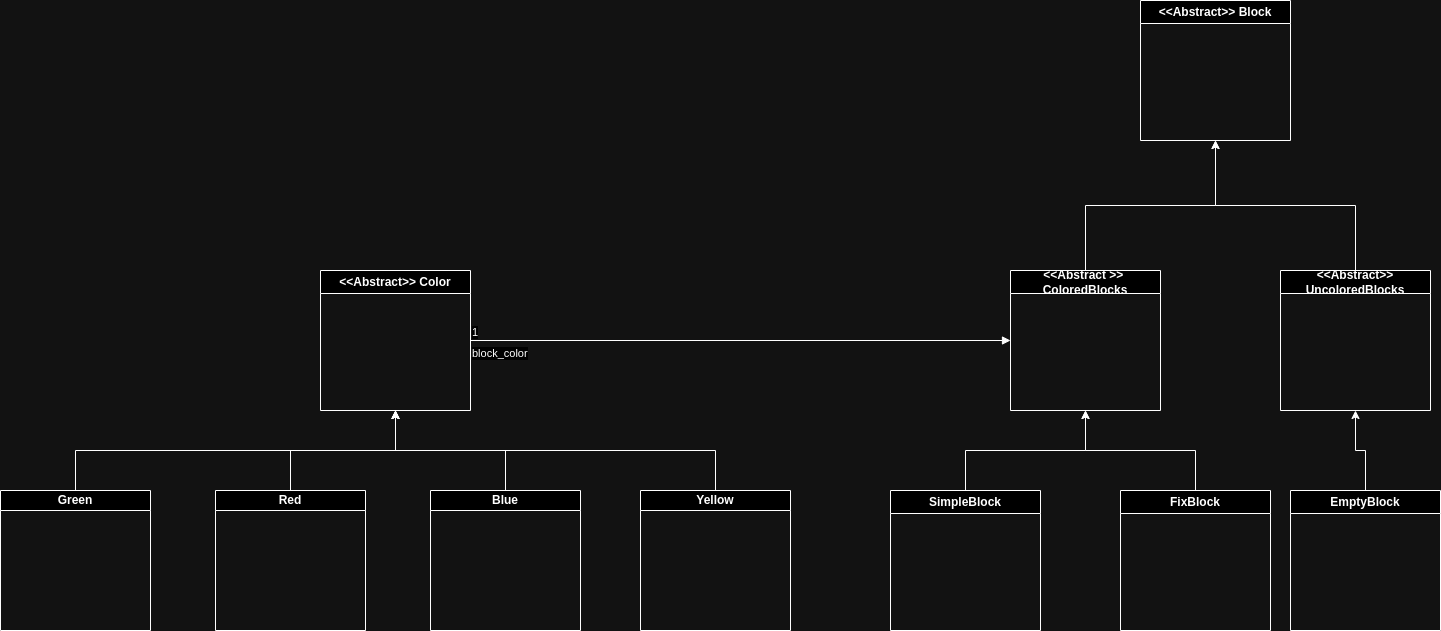

The diagram above was exported from draw.io. Its source (the exported page's mxGraphModel, read from the mxfile embedded in the PNG):
<mxGraphModel dx="2284" dy="773" grid="1" gridSize="10" guides="1" tooltips="1" connect="1" arrows="1" fold="1" page="1" pageScale="1" pageWidth="850" pageHeight="1100" math="0" shadow="0">
  <root>
    <mxCell id="0" />
    <mxCell id="1" parent="0" />
    <mxCell id="bYwGZqgPvA1DALl3d-HF-11" style="edgeStyle=orthogonalEdgeStyle;rounded=0;orthogonalLoop=1;jettySize=auto;html=1;exitX=0.5;exitY=0;exitDx=0;exitDy=0;entryX=0.5;entryY=1;entryDx=0;entryDy=0;" parent="1" source="bYwGZqgPvA1DALl3d-HF-10" target="bYwGZqgPvA1DALl3d-HF-5" edge="1">
      <mxGeometry relative="1" as="geometry" />
    </mxCell>
    <mxCell id="bYwGZqgPvA1DALl3d-HF-13" style="edgeStyle=orthogonalEdgeStyle;rounded=0;orthogonalLoop=1;jettySize=auto;html=1;exitX=0.5;exitY=0;exitDx=0;exitDy=0;" parent="1" source="bYwGZqgPvA1DALl3d-HF-12" target="bYwGZqgPvA1DALl3d-HF-5" edge="1">
      <mxGeometry relative="1" as="geometry" />
    </mxCell>
    <mxCell id="bYwGZqgPvA1DALl3d-HF-5" value="&amp;lt;&amp;lt;Abstract&amp;gt;&amp;gt; Block" style="swimlane;whiteSpace=wrap;html=1;" parent="1" vertex="1">
      <mxGeometry x="350" y="60" width="150" height="140" as="geometry" />
    </mxCell>
    <mxCell id="bYwGZqgPvA1DALl3d-HF-25" style="edgeStyle=orthogonalEdgeStyle;rounded=0;orthogonalLoop=1;jettySize=auto;html=1;exitX=0.5;exitY=0;exitDx=0;exitDy=0;" parent="1" source="bYwGZqgPvA1DALl3d-HF-19" target="bYwGZqgPvA1DALl3d-HF-6" edge="1">
      <mxGeometry relative="1" as="geometry" />
    </mxCell>
    <mxCell id="bYwGZqgPvA1DALl3d-HF-26" style="edgeStyle=orthogonalEdgeStyle;rounded=0;orthogonalLoop=1;jettySize=auto;html=1;exitX=0.5;exitY=0;exitDx=0;exitDy=0;" parent="1" source="bYwGZqgPvA1DALl3d-HF-21" target="bYwGZqgPvA1DALl3d-HF-6" edge="1">
      <mxGeometry relative="1" as="geometry" />
    </mxCell>
    <mxCell id="bYwGZqgPvA1DALl3d-HF-27" style="edgeStyle=orthogonalEdgeStyle;rounded=0;orthogonalLoop=1;jettySize=auto;html=1;exitX=0.5;exitY=0;exitDx=0;exitDy=0;entryX=0.5;entryY=1;entryDx=0;entryDy=0;" parent="1" source="bYwGZqgPvA1DALl3d-HF-20" target="bYwGZqgPvA1DALl3d-HF-6" edge="1">
      <mxGeometry relative="1" as="geometry" />
    </mxCell>
    <mxCell id="bYwGZqgPvA1DALl3d-HF-28" style="edgeStyle=orthogonalEdgeStyle;rounded=0;orthogonalLoop=1;jettySize=auto;html=1;exitX=0.5;exitY=0;exitDx=0;exitDy=0;entryX=0.5;entryY=1;entryDx=0;entryDy=0;" parent="1" source="bYwGZqgPvA1DALl3d-HF-22" target="bYwGZqgPvA1DALl3d-HF-6" edge="1">
      <mxGeometry relative="1" as="geometry" />
    </mxCell>
    <mxCell id="bYwGZqgPvA1DALl3d-HF-6" value="&amp;lt;&amp;lt;Abstract&amp;gt;&amp;gt; Color" style="swimlane;whiteSpace=wrap;html=1;" parent="1" vertex="1">
      <mxGeometry x="-470" y="330" width="150" height="140" as="geometry" />
    </mxCell>
    <mxCell id="bYwGZqgPvA1DALl3d-HF-8" value="&lt;div&gt;block_color&lt;/div&gt;" style="endArrow=block;endFill=1;html=1;edgeStyle=orthogonalEdgeStyle;align=left;verticalAlign=top;rounded=0;exitX=1;exitY=0.5;exitDx=0;exitDy=0;entryX=0;entryY=0.5;entryDx=0;entryDy=0;" parent="1" source="bYwGZqgPvA1DALl3d-HF-6" target="bYwGZqgPvA1DALl3d-HF-10" edge="1">
      <mxGeometry x="-1" relative="1" as="geometry">
        <mxPoint x="-40" y="680" as="sourcePoint" />
        <mxPoint x="200" y="400" as="targetPoint" />
      </mxGeometry>
    </mxCell>
    <mxCell id="bYwGZqgPvA1DALl3d-HF-9" value="1" style="edgeLabel;resizable=0;html=1;align=left;verticalAlign=bottom;" parent="bYwGZqgPvA1DALl3d-HF-8" connectable="0" vertex="1">
      <mxGeometry x="-1" relative="1" as="geometry" />
    </mxCell>
    <mxCell id="bYwGZqgPvA1DALl3d-HF-17" style="edgeStyle=orthogonalEdgeStyle;rounded=0;orthogonalLoop=1;jettySize=auto;html=1;exitX=0.5;exitY=0;exitDx=0;exitDy=0;" parent="1" source="bYwGZqgPvA1DALl3d-HF-14" target="bYwGZqgPvA1DALl3d-HF-10" edge="1">
      <mxGeometry relative="1" as="geometry" />
    </mxCell>
    <mxCell id="bYwGZqgPvA1DALl3d-HF-18" style="edgeStyle=orthogonalEdgeStyle;rounded=0;orthogonalLoop=1;jettySize=auto;html=1;exitX=0.5;exitY=0;exitDx=0;exitDy=0;entryX=0.5;entryY=1;entryDx=0;entryDy=0;" parent="1" source="bYwGZqgPvA1DALl3d-HF-16" target="bYwGZqgPvA1DALl3d-HF-10" edge="1">
      <mxGeometry relative="1" as="geometry" />
    </mxCell>
    <mxCell id="bYwGZqgPvA1DALl3d-HF-10" value="&amp;lt;&amp;lt;Abstract &amp;gt;&amp;gt;&amp;nbsp; ColoredBlocks" style="swimlane;whiteSpace=wrap;html=1;" parent="1" vertex="1">
      <mxGeometry x="220" y="330" width="150" height="140" as="geometry" />
    </mxCell>
    <mxCell id="bYwGZqgPvA1DALl3d-HF-30" style="edgeStyle=orthogonalEdgeStyle;rounded=0;orthogonalLoop=1;jettySize=auto;html=1;exitX=0.5;exitY=0;exitDx=0;exitDy=0;entryX=0.5;entryY=1;entryDx=0;entryDy=0;" parent="1" source="bYwGZqgPvA1DALl3d-HF-29" target="bYwGZqgPvA1DALl3d-HF-12" edge="1">
      <mxGeometry relative="1" as="geometry" />
    </mxCell>
    <mxCell id="bYwGZqgPvA1DALl3d-HF-12" value="&amp;lt;&amp;lt;Abstract&amp;gt;&amp;gt; UncoloredBlocks" style="swimlane;whiteSpace=wrap;html=1;startSize=23;" parent="1" vertex="1">
      <mxGeometry x="490" y="330" width="150" height="140" as="geometry" />
    </mxCell>
    <mxCell id="bYwGZqgPvA1DALl3d-HF-14" value="FixBlock" style="swimlane;whiteSpace=wrap;html=1;startSize=23;" parent="1" vertex="1">
      <mxGeometry x="330" y="550" width="150" height="140" as="geometry" />
    </mxCell>
    <mxCell id="bYwGZqgPvA1DALl3d-HF-16" value="SimpleBlock" style="swimlane;whiteSpace=wrap;html=1;startSize=23;" parent="1" vertex="1">
      <mxGeometry x="100" y="550" width="150" height="140" as="geometry" />
    </mxCell>
    <mxCell id="bYwGZqgPvA1DALl3d-HF-19" value="Blue" style="swimlane;whiteSpace=wrap;html=1;startSize=20;" parent="1" vertex="1">
      <mxGeometry x="-360" y="550" width="150" height="140" as="geometry" />
    </mxCell>
    <mxCell id="bYwGZqgPvA1DALl3d-HF-20" value="&lt;div&gt;Green&lt;/div&gt;" style="swimlane;whiteSpace=wrap;html=1;startSize=20;" parent="1" vertex="1">
      <mxGeometry x="-790" y="550" width="150" height="140" as="geometry" />
    </mxCell>
    <mxCell id="bYwGZqgPvA1DALl3d-HF-21" value="Red" style="swimlane;whiteSpace=wrap;html=1;startSize=20;" parent="1" vertex="1">
      <mxGeometry x="-575" y="550" width="150" height="140" as="geometry" />
    </mxCell>
    <mxCell id="bYwGZqgPvA1DALl3d-HF-22" value="Yellow" style="swimlane;whiteSpace=wrap;html=1;startSize=20;" parent="1" vertex="1">
      <mxGeometry x="-150" y="550" width="150" height="140" as="geometry" />
    </mxCell>
    <mxCell id="bYwGZqgPvA1DALl3d-HF-29" value="EmptyBlock" style="swimlane;whiteSpace=wrap;html=1;startSize=23;" parent="1" vertex="1">
      <mxGeometry x="500" y="550" width="150" height="140" as="geometry" />
    </mxCell>
  </root>
</mxGraphModel>